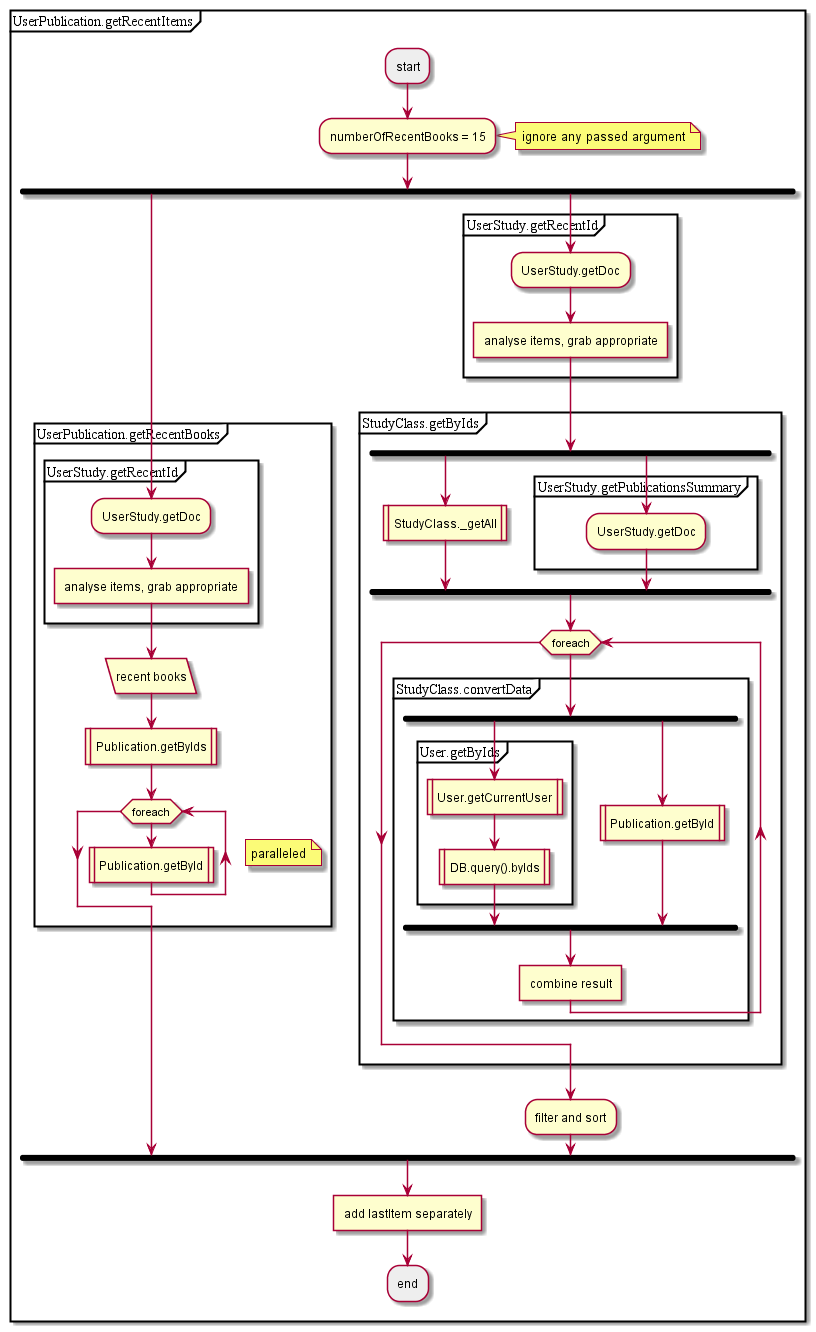

The diagram above was rendered by PlantUML. Its source (embedded in the PNG):
@startuml
partition UserPublication.getRecentItems {
#EEEEEE:start;
:numberOfRecentBooks = 15;
note right: ignore any passed argument
fork
partition UserPublication.getRecentBooks {
partition UserStudy.getRecentId {
:UserStudy.getDoc;
:analyse items, grab appropriate]
}
:recent books/
:Publication.getByIds|
while (foreach)
note right: paralleled
:Publication.getById|
end while;
}
fork again
partition UserStudy.getRecentId {
:UserStudy.getDoc;
:analyse items, grab appropriate]
}
partition StudyClass.getByIds {
fork
:StudyClass._getAll|
fork again
partition UserStudy.getPublicationsSummary {
:UserStudy.getDoc;
}
endfork;
while (foreach)
partition StudyClass.convertData {
fork
partition User.getByIds {
:User.getCurrentUser|
:DB.query().byIds|
}
fork again
:Publication.getById|
endfork;
:combine result]
}
end while;
}
:filter and sort;
end fork;
:add lastItem separately]
#EEEEEE:end;
}
@enduml